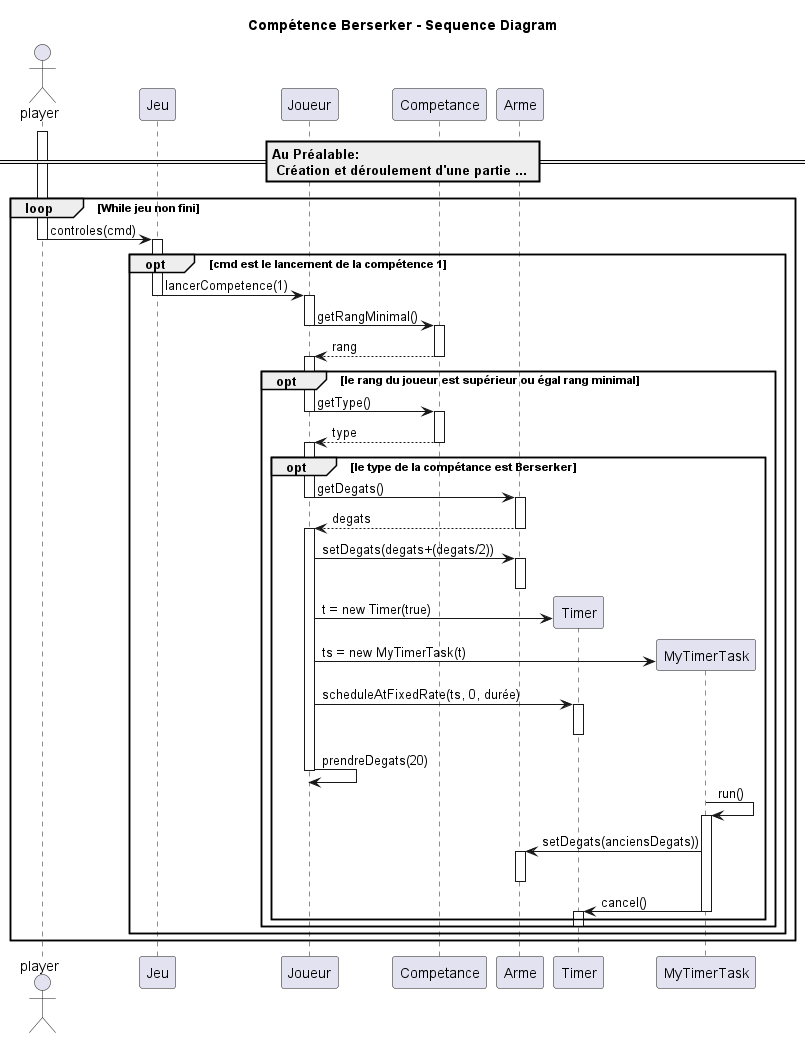

The diagram above was rendered by PlantUML. Its source (embedded in the PNG):
@startuml

title "Compétence Berserker - Sequence Diagram"

actor player as player
== Au Préalable:\n Création et déroulement d'une partie ... ==
loop While jeu non fini
	activate player
	player -> Jeu : controles(cmd)
	deactivate player
	opt cmd est le lancement de la compétence 1
		activate Jeu
		Jeu -> Joueur : lancerCompetence(1)
		deactivate Jeu
		activate Joueur
		Joueur -> Competance: getRangMinimal()
		deactivate Joueur
		activate Competance
		Joueur <-- Competance: rang
		deactivate Competance
		activate Joueur
		opt le rang du joueur est supérieur ou égal rang minimal
			Joueur -> Competance: getType()
			deactivate Joueur
			activate Competance
			Joueur <-- Competance: type
			deactivate Competance
			activate Joueur
			opt le type de la compétance est Berserker

				Joueur -> Arme : getDegats()
				deactivate Joueur
				activate Arme
				Arme --> Joueur : degats
				deactivate Arme
				activate Joueur
					Joueur -> Arme : setDegats(degats+(degats/2))
	
					activate Arme
					deactivate Arme
						create Timer
						Joueur -> Timer: t = new Timer(true)
						create MyTimerTask
						Joueur -> MyTimerTask : ts = new MyTimerTask(t)
						Joueur -> Timer: scheduleAtFixedRate(ts, 0, durée)
						activate Timer
						deactivate Timer
						Joueur -> Joueur : prendreDegats(20)
						deactivate Joueur
						MyTimerTask -> MyTimerTask : run()
						activate MyTimerTask
						MyTimerTask -> Arme : setDegats(anciensDegats))
						activate Arme
						deactivate Arme 
						MyTimerTask -> Timer: cancel()
						deactivate MyTimerTask
						activate Timer
			end
			deactivate Timer
		end
	end
end
@enduml